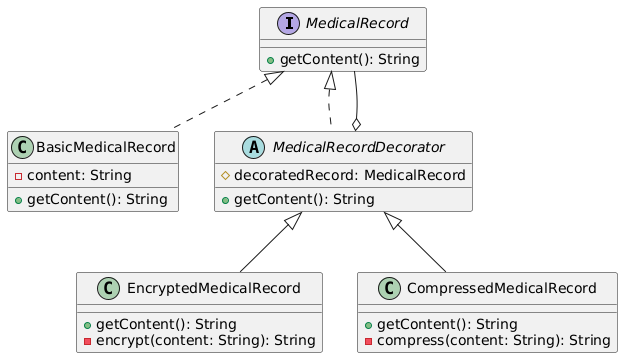

The diagram above was rendered by PlantUML. Its source (embedded in the PNG):
@startuml
interface MedicalRecord {
    + getContent(): String
}

class BasicMedicalRecord {
    - content: String
    + getContent(): String
}

abstract class MedicalRecordDecorator {
    # decoratedRecord: MedicalRecord
    + getContent(): String
}

class EncryptedMedicalRecord {
    + getContent(): String
    - encrypt(content: String): String
}

class CompressedMedicalRecord {
    + getContent(): String
    - compress(content: String): String
}

MedicalRecord <|.. BasicMedicalRecord
MedicalRecord <|.. MedicalRecordDecorator
MedicalRecordDecorator <|-- EncryptedMedicalRecord
MedicalRecordDecorator <|-- CompressedMedicalRecord
MedicalRecordDecorator o-- MedicalRecord
@enduml